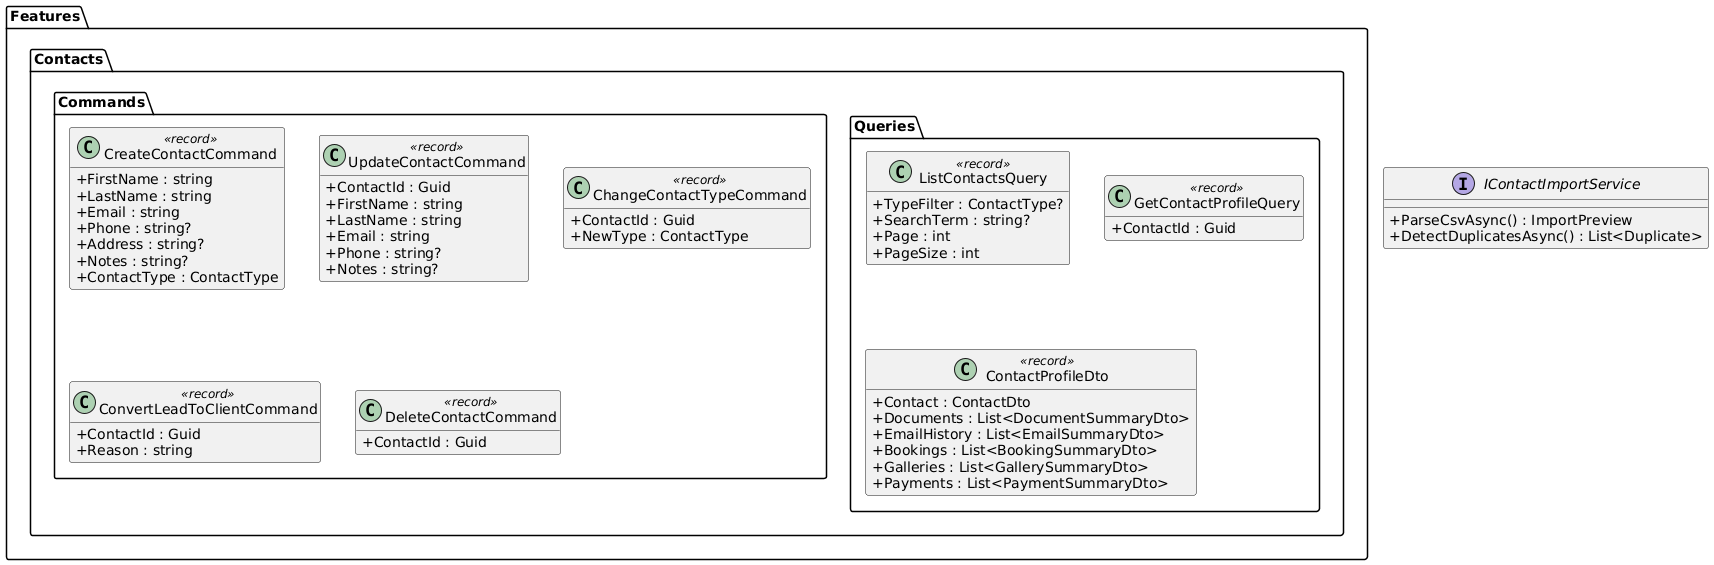

The diagram above was rendered by PlantUML. Its source (embedded in the PNG):
@startuml
skinparam classAttributeIconSize 0
skinparam linetype ortho
hide empty methods

package "Features.Contacts.Commands" {
  class CreateContactCommand <<record>> {
    +FirstName : string
    +LastName : string
    +Email : string
    +Phone : string?
    +Address : string?
    +Notes : string?
    +ContactType : ContactType
  }

  class UpdateContactCommand <<record>> {
    +ContactId : Guid
    +FirstName : string
    +LastName : string
    +Email : string
    +Phone : string?
    +Notes : string?
  }

  class ChangeContactTypeCommand <<record>> {
    +ContactId : Guid
    +NewType : ContactType
  }

  class ConvertLeadToClientCommand <<record>> {
    +ContactId : Guid
    +Reason : string
  }

  class DeleteContactCommand <<record>> {
    +ContactId : Guid
  }
}

package "Features.Contacts.Queries" {
  class ListContactsQuery <<record>> {
    +TypeFilter : ContactType?
    +SearchTerm : string?
    +Page : int
    +PageSize : int
  }

  class GetContactProfileQuery <<record>> {
    +ContactId : Guid
  }

  class ContactProfileDto <<record>> {
    +Contact : ContactDto
    +Documents : List<DocumentSummaryDto>
    +EmailHistory : List<EmailSummaryDto>
    +Bookings : List<BookingSummaryDto>
    +Galleries : List<GallerySummaryDto>
    +Payments : List<PaymentSummaryDto>
  }
}

interface IContactImportService {
  +ParseCsvAsync() : ImportPreview
  +DetectDuplicatesAsync() : List<Duplicate>
}

@enduml